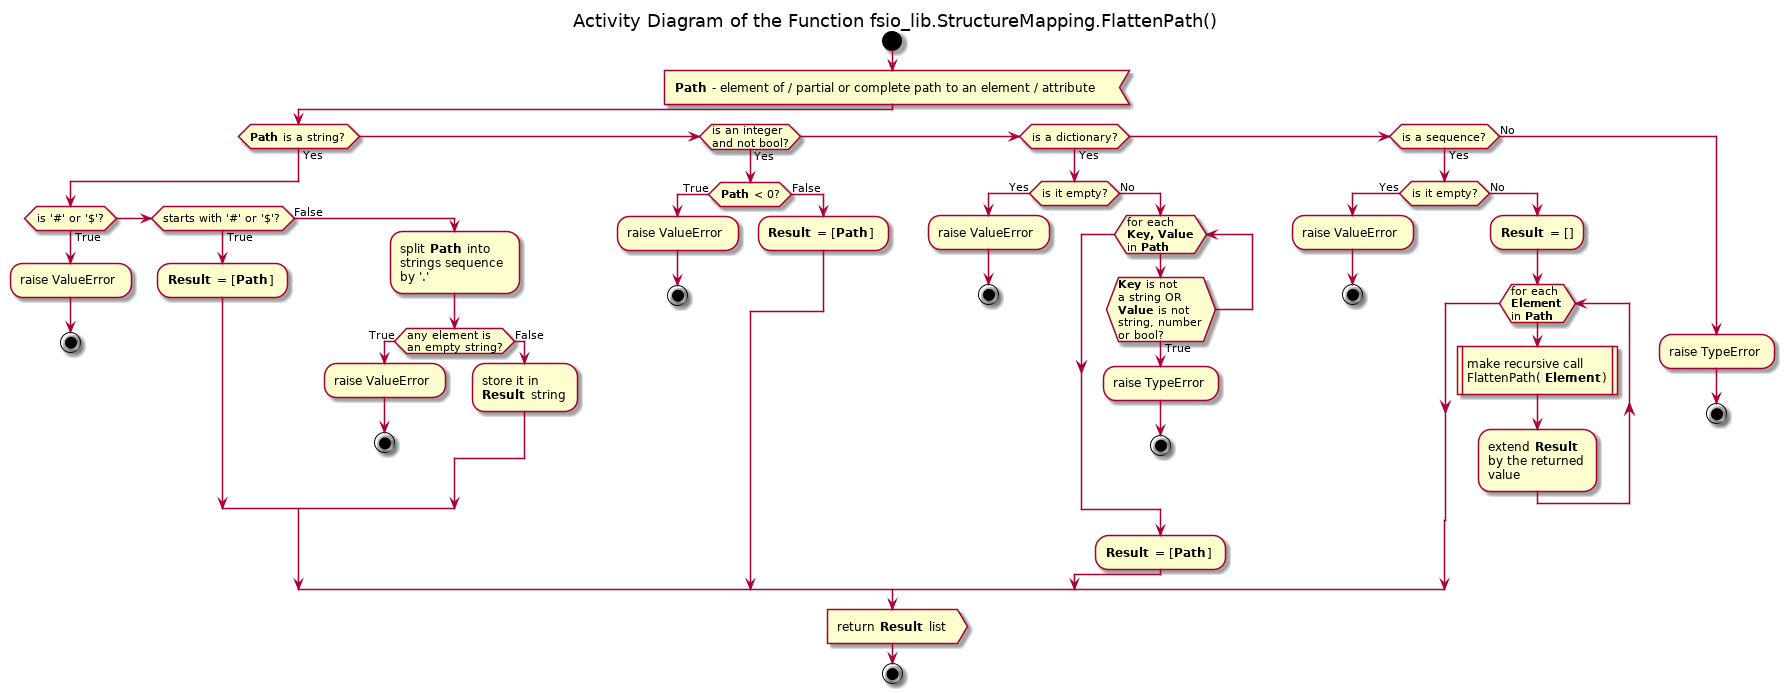

The diagram above was rendered by PlantUML. Its source (embedded in the PNG):
@startuml structure_mapping_flatten_path

title Activity Diagram of the Function fsio_lib.StructureMapping.FlattenPath()

start

:<b>Path</b> - element of / partial or complete path to an element / attribute<

if (<b>Path</b> is a string?) then (Yes)
    if (is '#' or '$'?) then (True)
        :raise ValueError;
        
        stop
    elseif (starts with '#' or '$'?) then (True)
        :<b>Result</b> = [<b>Path</b>] ;
    else (False)
        :split <b>Path</b> into\nstrings sequence\nby '.';
        
        if (any element is\nan empty string?) then (True)
            :raise ValueError;
            
            stop
        else (False)
            :store it in\n<b>Result</b> string;
        endif
    endif
elseif (is an integer\nand not bool?) then (Yes)
    if (<b>Path</b> < 0?) then (True)
        :raise ValueError;
            
        stop
    else (False)
        :<b>Result</b> = [<b>Path</b>] ;
    endif
elseif (is a dictionary?) then (Yes)
    if (is it empty?) then (Yes)
        :raise ValueError;
            
        stop
    else (No)
        while (for each\n<b>Key, Value</b>\nin <b>Path</b>)
            if (<b>Key</b> is not\na string OR\n<b>Value</b> is not\nstring, number\nor bool?) then (True)
                :raise TypeError;
            
                stop
            endif
        end while
        
        :<b>Result</b> = [<b>Path</b>] ;
    endif
elseif (is a sequence?) then (Yes)
    if (is it empty?) then (Yes)
        :raise ValueError;
            
        stop
    else (No)
        :<b>Result</b> = [];
        
        while (for each\n<b>Element</b>\nin <b>Path</b>)
            :make recursive call\nFlattenPath(<b>Element</b>)|
            
            :extend <b>Result</b>\nby the returned\nvalue;
        end while
    endif
else (No)
    :raise TypeError;
            
    stop
endif

:return <b>Result</b> list>

stop

@enduml